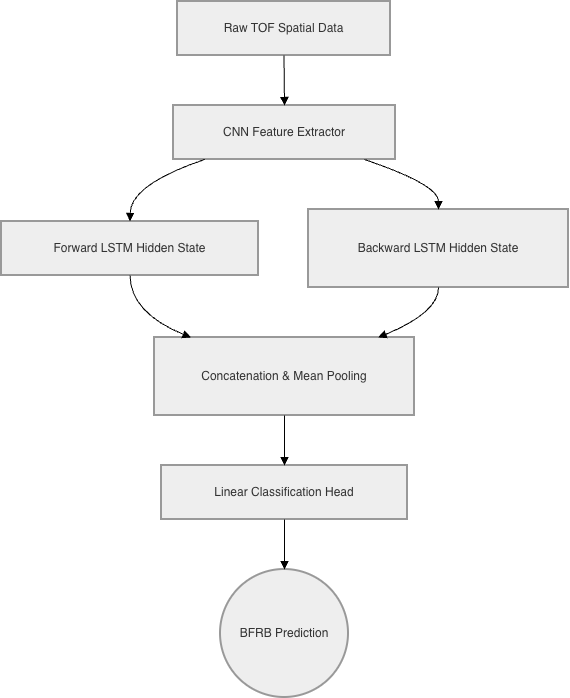

The diagram above was exported from draw.io. Its source (the exported page's mxGraphModel, read from the mxfile embedded in the PNG):
<mxGraphModel dx="1488" dy="726" grid="1" gridSize="10" guides="1" tooltips="1" connect="1" arrows="1" fold="1" page="1" pageScale="1" pageWidth="850" pageHeight="1100" math="0" shadow="0">
  <root>
    <mxCell id="0" />
    <mxCell id="1" parent="0" />
    <mxCell id="4hkXROrmn_3wLeAfauJe-1" parent="1" style="whiteSpace=wrap;strokeWidth=2;fillColor=light-dark(#eeeeee,#1f2020);strokeColor=light-dark(#999999,#cccccc);fontColor=light-dark(#333333,#cccccc);" value="Raw TOF Spatial Data" vertex="1">
      <mxGeometry height="54" width="213" x="196" y="20" as="geometry" />
    </mxCell>
    <mxCell id="4hkXROrmn_3wLeAfauJe-2" parent="1" style="whiteSpace=wrap;strokeWidth=2;fillColor=light-dark(#eeeeee,#1f2020);strokeColor=light-dark(#999999,#cccccc);fontColor=light-dark(#333333,#cccccc);" value="CNN Feature Extractor" vertex="1">
      <mxGeometry height="54" width="222" x="192" y="124" as="geometry" />
    </mxCell>
    <mxCell id="4hkXROrmn_3wLeAfauJe-3" parent="1" style="whiteSpace=wrap;strokeWidth=2;fillColor=light-dark(#eeeeee,#1f2020);strokeColor=light-dark(#999999,#cccccc);fontColor=light-dark(#333333,#cccccc);" value="Forward LSTM Hidden State" vertex="1">
      <mxGeometry height="54" width="257" x="20" y="240" as="geometry" />
    </mxCell>
    <mxCell id="4hkXROrmn_3wLeAfauJe-4" parent="1" style="whiteSpace=wrap;strokeWidth=2;fillColor=light-dark(#eeeeee,#1f2020);strokeColor=light-dark(#999999,#cccccc);fontColor=light-dark(#333333,#cccccc);" value="Backward LSTM Hidden State" vertex="1">
      <mxGeometry height="78" width="260" x="327" y="228" as="geometry" />
    </mxCell>
    <mxCell id="4hkXROrmn_3wLeAfauJe-5" parent="1" style="whiteSpace=wrap;strokeWidth=2;fillColor=light-dark(#eeeeee,#1f2020);strokeColor=light-dark(#999999,#cccccc);fontColor=light-dark(#333333,#cccccc);" value="Concatenation &amp; Mean Pooling" vertex="1">
      <mxGeometry height="78" width="260" x="173" y="356" as="geometry" />
    </mxCell>
    <mxCell id="4hkXROrmn_3wLeAfauJe-6" parent="1" style="whiteSpace=wrap;strokeWidth=2;fillColor=light-dark(#eeeeee,#1f2020);strokeColor=light-dark(#999999,#cccccc);fontColor=light-dark(#333333,#cccccc);" value="Linear Classification Head" vertex="1">
      <mxGeometry height="54" width="246" x="180" y="484" as="geometry" />
    </mxCell>
    <mxCell id="4hkXROrmn_3wLeAfauJe-7" parent="1" style="ellipse;aspect=fixed;strokeWidth=2;whiteSpace=wrap;fillColor=light-dark(#eeeeee,#1f2020);strokeColor=light-dark(#999999,#cccccc);fontColor=light-dark(#333333,#cccccc);" value="BFRB Prediction" vertex="1">
      <mxGeometry height="128" width="128" x="239" y="588" as="geometry" />
    </mxCell>
    <mxCell id="4hkXROrmn_3wLeAfauJe-8" edge="1" parent="1" source="4hkXROrmn_3wLeAfauJe-1" style="curved=1;startArrow=none;endArrow=block;exitX=0.5;exitY=1;entryX=0.5;entryY=0;rounded=0;" target="4hkXROrmn_3wLeAfauJe-2" value="">
      <mxGeometry relative="1" as="geometry">
        <Array as="points" />
      </mxGeometry>
    </mxCell>
    <mxCell id="4hkXROrmn_3wLeAfauJe-9" edge="1" parent="1" source="4hkXROrmn_3wLeAfauJe-2" style="curved=1;startArrow=none;endArrow=block;exitX=0.14;exitY=1;entryX=0.5;entryY=0;rounded=0;" target="4hkXROrmn_3wLeAfauJe-3" value="">
      <mxGeometry relative="1" as="geometry">
        <Array as="points">
          <mxPoint x="149" y="203" />
        </Array>
      </mxGeometry>
    </mxCell>
    <mxCell id="4hkXROrmn_3wLeAfauJe-10" edge="1" parent="1" source="4hkXROrmn_3wLeAfauJe-2" style="curved=1;startArrow=none;endArrow=block;exitX=0.86;exitY=1;entryX=0.5;entryY=0;rounded=0;" target="4hkXROrmn_3wLeAfauJe-4" value="">
      <mxGeometry relative="1" as="geometry">
        <Array as="points">
          <mxPoint x="457" y="203" />
        </Array>
      </mxGeometry>
    </mxCell>
    <mxCell id="4hkXROrmn_3wLeAfauJe-11" edge="1" parent="1" source="4hkXROrmn_3wLeAfauJe-3" style="curved=1;startArrow=none;endArrow=block;exitX=0.5;exitY=1;entryX=0.14;entryY=0;rounded=0;" target="4hkXROrmn_3wLeAfauJe-5" value="">
      <mxGeometry relative="1" as="geometry">
        <Array as="points">
          <mxPoint x="149" y="331" />
        </Array>
      </mxGeometry>
    </mxCell>
    <mxCell id="4hkXROrmn_3wLeAfauJe-12" edge="1" parent="1" source="4hkXROrmn_3wLeAfauJe-4" style="curved=1;startArrow=none;endArrow=block;exitX=0.5;exitY=1;entryX=0.86;entryY=0;rounded=0;" target="4hkXROrmn_3wLeAfauJe-5" value="">
      <mxGeometry relative="1" as="geometry">
        <Array as="points">
          <mxPoint x="457" y="331" />
        </Array>
      </mxGeometry>
    </mxCell>
    <mxCell id="4hkXROrmn_3wLeAfauJe-13" edge="1" parent="1" source="4hkXROrmn_3wLeAfauJe-5" style="curved=1;startArrow=none;endArrow=block;exitX=0.5;exitY=1;entryX=0.5;entryY=0;rounded=0;" target="4hkXROrmn_3wLeAfauJe-6" value="">
      <mxGeometry relative="1" as="geometry">
        <Array as="points" />
      </mxGeometry>
    </mxCell>
    <mxCell id="4hkXROrmn_3wLeAfauJe-14" edge="1" parent="1" source="4hkXROrmn_3wLeAfauJe-6" style="curved=1;startArrow=none;endArrow=block;exitX=0.5;exitY=1;entryX=0.5;entryY=0;rounded=0;" target="4hkXROrmn_3wLeAfauJe-7" value="">
      <mxGeometry relative="1" as="geometry">
        <Array as="points" />
      </mxGeometry>
    </mxCell>
  </root>
</mxGraphModel>